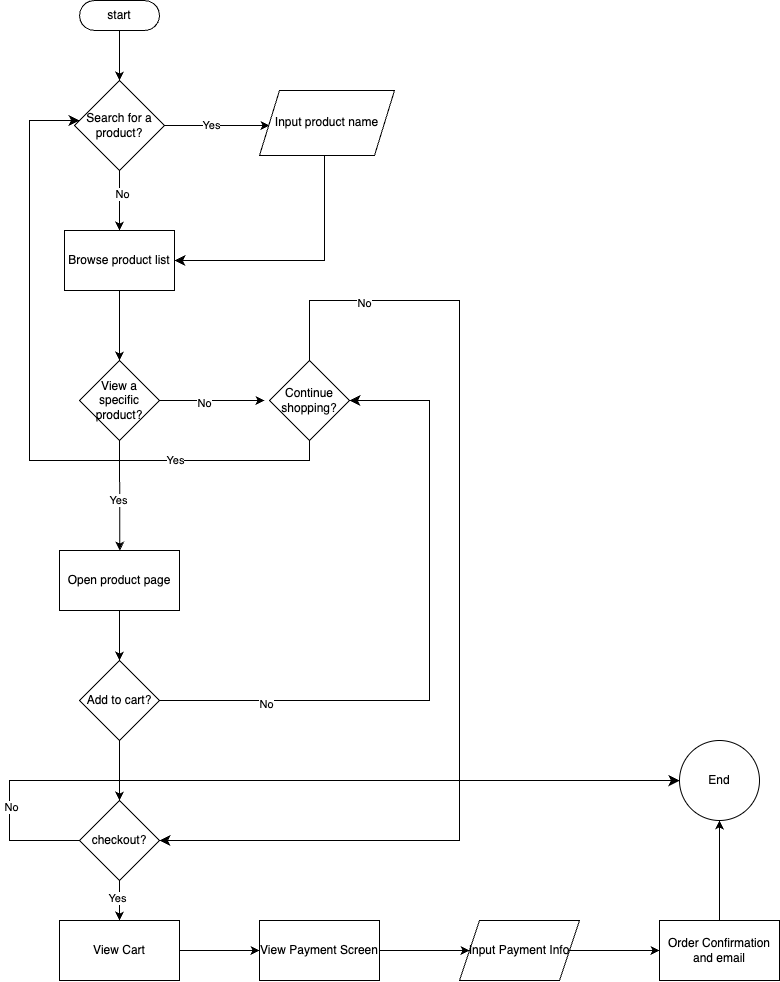

The diagram above was exported from draw.io. Its source (the exported page's mxGraphModel, read from the mxfile embedded in the PNG):
<mxGraphModel dx="765" dy="791" grid="1" gridSize="10" guides="1" tooltips="1" connect="1" arrows="1" fold="1" page="1" pageScale="1" pageWidth="850" pageHeight="1100" math="0" shadow="0">
  <root>
    <mxCell id="0" />
    <mxCell id="1" parent="0" />
    <mxCell id="3" value="start" style="html=1;dashed=0;whiteSpace=wrap;shape=mxgraph.dfd.start" vertex="1" parent="1">
      <mxGeometry x="170" y="60" width="80" height="30" as="geometry" />
    </mxCell>
    <mxCell id="4" value="" style="endArrow=classic;html=1;exitX=0.5;exitY=0.5;exitDx=0;exitDy=15;exitPerimeter=0;" edge="1" parent="1" source="3">
      <mxGeometry width="50" height="50" relative="1" as="geometry">
        <mxPoint x="380" y="340" as="sourcePoint" />
        <mxPoint x="210" y="140" as="targetPoint" />
      </mxGeometry>
    </mxCell>
    <mxCell id="11" value="" style="edgeStyle=none;html=1;" edge="1" parent="1" source="5" target="8">
      <mxGeometry relative="1" as="geometry" />
    </mxCell>
    <mxCell id="19" value="No" style="edgeLabel;html=1;align=center;verticalAlign=middle;resizable=0;points=[];" vertex="1" connectable="0" parent="11">
      <mxGeometry x="-0.211" y="2" relative="1" as="geometry">
        <mxPoint as="offset" />
      </mxGeometry>
    </mxCell>
    <mxCell id="12" value="" style="edgeStyle=none;html=1;" edge="1" parent="1" source="5">
      <mxGeometry relative="1" as="geometry">
        <mxPoint x="360" y="185" as="targetPoint" />
      </mxGeometry>
    </mxCell>
    <mxCell id="18" value="Yes" style="edgeLabel;html=1;align=center;verticalAlign=middle;resizable=0;points=[];" vertex="1" connectable="0" parent="12">
      <mxGeometry x="-0.1132" y="1" relative="1" as="geometry">
        <mxPoint as="offset" />
      </mxGeometry>
    </mxCell>
    <mxCell id="5" value="Search for a product?" style="rhombus;whiteSpace=wrap;html=1;" vertex="1" parent="1">
      <mxGeometry x="165" y="140" width="90" height="90" as="geometry" />
    </mxCell>
    <mxCell id="10" value="" style="edgeStyle=none;html=1;" edge="1" parent="1" source="8" target="9">
      <mxGeometry relative="1" as="geometry" />
    </mxCell>
    <mxCell id="8" value="Browse product list" style="rounded=0;whiteSpace=wrap;html=1;" vertex="1" parent="1">
      <mxGeometry x="155" y="290" width="110" height="60" as="geometry" />
    </mxCell>
    <mxCell id="15" value="" style="edgeStyle=none;html=1;" edge="1" parent="1" source="9">
      <mxGeometry relative="1" as="geometry">
        <mxPoint x="355" y="460" as="targetPoint" />
      </mxGeometry>
    </mxCell>
    <mxCell id="17" value="No" style="edgeLabel;html=1;align=center;verticalAlign=middle;resizable=0;points=[];" vertex="1" connectable="0" parent="15">
      <mxGeometry x="-0.1449" y="-2" relative="1" as="geometry">
        <mxPoint as="offset" />
      </mxGeometry>
    </mxCell>
    <mxCell id="42" style="edgeStyle=none;html=1;exitX=0.5;exitY=1;exitDx=0;exitDy=0;" edge="1" parent="1" source="9">
      <mxGeometry relative="1" as="geometry">
        <mxPoint x="210.33333333333337" y="610" as="targetPoint" />
      </mxGeometry>
    </mxCell>
    <mxCell id="43" value="Yes" style="edgeLabel;html=1;align=center;verticalAlign=middle;resizable=0;points=[];" vertex="1" connectable="0" parent="42">
      <mxGeometry x="0.0525" y="-2" relative="1" as="geometry">
        <mxPoint y="1" as="offset" />
      </mxGeometry>
    </mxCell>
    <mxCell id="9" value="View a specific product?" style="rhombus;whiteSpace=wrap;html=1;rounded=0;" vertex="1" parent="1">
      <mxGeometry x="170" y="420" width="80" height="80" as="geometry" />
    </mxCell>
    <mxCell id="21" value="Continue shopping?" style="rhombus;whiteSpace=wrap;html=1;" vertex="1" parent="1">
      <mxGeometry x="360" y="420" width="80" height="80" as="geometry" />
    </mxCell>
    <mxCell id="29" value="" style="edgeStyle=none;html=1;exitX=0;exitY=0.5;exitDx=0;exitDy=0;" edge="1" parent="1" source="5">
      <mxGeometry relative="1" as="geometry">
        <mxPoint x="165" y="185" as="targetPoint" />
        <mxPoint x="165" y="185" as="sourcePoint" />
      </mxGeometry>
    </mxCell>
    <mxCell id="38" value="" style="edgeStyle=segmentEdgeStyle;endArrow=classic;html=1;curved=0;rounded=0;endSize=8;startSize=8;exitX=0.5;exitY=1;exitDx=0;exitDy=0;" edge="1" parent="1" source="21">
      <mxGeometry width="50" height="50" relative="1" as="geometry">
        <mxPoint x="400" y="520" as="sourcePoint" />
        <mxPoint x="170" y="180" as="targetPoint" />
        <Array as="points">
          <mxPoint x="400" y="520" />
          <mxPoint x="120" y="520" />
          <mxPoint x="120" y="180" />
        </Array>
      </mxGeometry>
    </mxCell>
    <mxCell id="40" value="Yes" style="edgeLabel;html=1;align=center;verticalAlign=middle;resizable=0;points=[];" vertex="1" connectable="0" parent="38">
      <mxGeometry x="-0.5481" y="-1" relative="1" as="geometry">
        <mxPoint as="offset" />
      </mxGeometry>
    </mxCell>
    <mxCell id="39" value="" style="edgeStyle=segmentEdgeStyle;endArrow=classic;html=1;curved=0;rounded=0;endSize=8;startSize=8;exitX=0.5;exitY=1;exitDx=0;exitDy=0;entryX=1;entryY=0.5;entryDx=0;entryDy=0;" edge="1" parent="1" target="8">
      <mxGeometry width="50" height="50" relative="1" as="geometry">
        <mxPoint x="415" y="215" as="sourcePoint" />
        <mxPoint x="310" y="302.5" as="targetPoint" />
        <Array as="points">
          <mxPoint x="415" y="320" />
        </Array>
      </mxGeometry>
    </mxCell>
    <mxCell id="46" value="" style="edgeStyle=none;html=1;" edge="1" parent="1" source="44" target="45">
      <mxGeometry relative="1" as="geometry" />
    </mxCell>
    <mxCell id="44" value="Open product page" style="rounded=0;whiteSpace=wrap;html=1;" vertex="1" parent="1">
      <mxGeometry x="150" y="610" width="120" height="60" as="geometry" />
    </mxCell>
    <mxCell id="51" value="" style="edgeStyle=none;html=1;" edge="1" parent="1" source="53">
      <mxGeometry relative="1" as="geometry">
        <mxPoint x="210.0000000000001" y="890" as="targetPoint" />
      </mxGeometry>
    </mxCell>
    <mxCell id="45" value="Add to cart?" style="rhombus;whiteSpace=wrap;html=1;" vertex="1" parent="1">
      <mxGeometry x="170" y="720" width="80" height="80" as="geometry" />
    </mxCell>
    <mxCell id="47" value="" style="edgeStyle=segmentEdgeStyle;endArrow=classic;html=1;curved=0;rounded=0;endSize=8;startSize=8;entryX=1;entryY=0.5;entryDx=0;entryDy=0;" edge="1" parent="1" target="21">
      <mxGeometry width="50" height="50" relative="1" as="geometry">
        <mxPoint x="250" y="760" as="sourcePoint" />
        <mxPoint x="300" y="710" as="targetPoint" />
        <Array as="points">
          <mxPoint x="520" y="760" />
          <mxPoint x="520" y="460" />
        </Array>
      </mxGeometry>
    </mxCell>
    <mxCell id="48" value="No" style="edgeLabel;html=1;align=center;verticalAlign=middle;resizable=0;points=[];" vertex="1" connectable="0" parent="47">
      <mxGeometry x="-0.6732" y="-3" relative="1" as="geometry">
        <mxPoint as="offset" />
      </mxGeometry>
    </mxCell>
    <mxCell id="49" value="Input product name" style="shape=parallelogram;perimeter=parallelogramPerimeter;whiteSpace=wrap;html=1;fixedSize=1;" vertex="1" parent="1">
      <mxGeometry x="350" y="150" width="135" height="65" as="geometry" />
    </mxCell>
    <mxCell id="54" value="" style="edgeStyle=segmentEdgeStyle;endArrow=classic;html=1;curved=0;rounded=0;endSize=8;startSize=8;exitX=0.5;exitY=0;exitDx=0;exitDy=0;entryX=1;entryY=0.5;entryDx=0;entryDy=0;" edge="1" parent="1" source="21" target="53">
      <mxGeometry width="50" height="50" relative="1" as="geometry">
        <mxPoint x="400" y="400" as="sourcePoint" />
        <mxPoint x="550" y="920" as="targetPoint" />
        <Array as="points">
          <mxPoint x="400" y="360" />
          <mxPoint x="550" y="360" />
          <mxPoint x="550" y="900" />
        </Array>
      </mxGeometry>
    </mxCell>
    <mxCell id="55" value="No" style="edgeLabel;html=1;align=center;verticalAlign=middle;resizable=0;points=[];" vertex="1" connectable="0" parent="54">
      <mxGeometry x="-0.7831" y="-2" relative="1" as="geometry">
        <mxPoint as="offset" />
      </mxGeometry>
    </mxCell>
    <mxCell id="56" value="" style="edgeStyle=none;html=1;" edge="1" parent="1" source="45" target="53">
      <mxGeometry relative="1" as="geometry">
        <mxPoint x="210" y="800" as="sourcePoint" />
        <mxPoint x="210.0000000000001" y="890" as="targetPoint" />
      </mxGeometry>
    </mxCell>
    <mxCell id="57" style="edgeStyle=none;html=1;exitX=0.5;exitY=1;exitDx=0;exitDy=0;" edge="1" parent="1" source="53">
      <mxGeometry relative="1" as="geometry">
        <mxPoint x="210.0000000000001" y="980" as="targetPoint" />
      </mxGeometry>
    </mxCell>
    <mxCell id="58" value="Yes" style="edgeLabel;html=1;align=center;verticalAlign=middle;resizable=0;points=[];" vertex="1" connectable="0" parent="57">
      <mxGeometry x="-0.1046" y="-3" relative="1" as="geometry">
        <mxPoint y="-1" as="offset" />
      </mxGeometry>
    </mxCell>
    <mxCell id="53" value="checkout?" style="rhombus;whiteSpace=wrap;html=1;" vertex="1" parent="1">
      <mxGeometry x="170" y="860" width="80" height="80" as="geometry" />
    </mxCell>
    <mxCell id="61" value="" style="edgeStyle=none;html=1;" edge="1" parent="1" source="59" target="60">
      <mxGeometry relative="1" as="geometry" />
    </mxCell>
    <mxCell id="59" value="View Cart" style="rounded=0;whiteSpace=wrap;html=1;" vertex="1" parent="1">
      <mxGeometry x="150" y="980" width="120" height="60" as="geometry" />
    </mxCell>
    <mxCell id="63" value="" style="edgeStyle=none;html=1;" edge="1" parent="1" source="60" target="62">
      <mxGeometry relative="1" as="geometry" />
    </mxCell>
    <mxCell id="60" value="View Payment Screen" style="whiteSpace=wrap;html=1;rounded=0;" vertex="1" parent="1">
      <mxGeometry x="350" y="980" width="120" height="60" as="geometry" />
    </mxCell>
    <mxCell id="65" value="" style="edgeStyle=none;html=1;" edge="1" parent="1" source="62" target="64">
      <mxGeometry relative="1" as="geometry" />
    </mxCell>
    <mxCell id="62" value="Input Payment Info" style="shape=parallelogram;perimeter=parallelogramPerimeter;whiteSpace=wrap;html=1;fixedSize=1;rounded=0;" vertex="1" parent="1">
      <mxGeometry x="550" y="980" width="120" height="60" as="geometry" />
    </mxCell>
    <mxCell id="69" value="" style="edgeStyle=none;html=1;" edge="1" parent="1" source="64" target="68">
      <mxGeometry relative="1" as="geometry" />
    </mxCell>
    <mxCell id="64" value="Order Confirmation and email" style="rounded=0;whiteSpace=wrap;html=1;" vertex="1" parent="1">
      <mxGeometry x="750" y="980" width="120" height="60" as="geometry" />
    </mxCell>
    <mxCell id="68" value="End" style="ellipse;whiteSpace=wrap;html=1;rounded=0;" vertex="1" parent="1">
      <mxGeometry x="770" y="800" width="80" height="80" as="geometry" />
    </mxCell>
    <mxCell id="70" value="" style="edgeStyle=segmentEdgeStyle;endArrow=classic;html=1;curved=0;rounded=0;endSize=8;startSize=8;exitX=0;exitY=0.5;exitDx=0;exitDy=0;" edge="1" parent="1" source="53" target="68">
      <mxGeometry width="50" height="50" relative="1" as="geometry">
        <mxPoint x="720" y="920" as="sourcePoint" />
        <mxPoint x="770" y="840" as="targetPoint" />
        <Array as="points">
          <mxPoint x="100" y="900" />
          <mxPoint x="100" y="840" />
        </Array>
      </mxGeometry>
    </mxCell>
    <mxCell id="71" value="No" style="edgeLabel;html=1;align=center;verticalAlign=middle;resizable=0;points=[];" vertex="1" connectable="0" parent="70">
      <mxGeometry x="-0.7404" y="-1" relative="1" as="geometry">
        <mxPoint y="-1" as="offset" />
      </mxGeometry>
    </mxCell>
  </root>
</mxGraphModel>